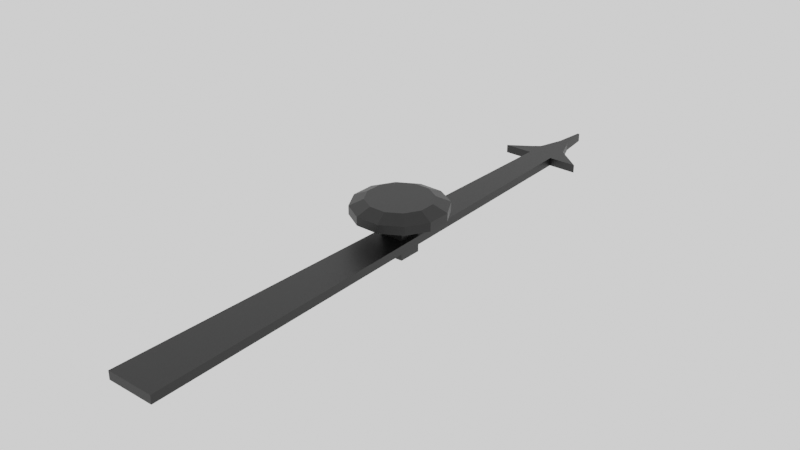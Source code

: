 # Source: aiguille.blend  (saved by Blender 2.91.10; exported with 4.5.12 LTS)
import bpy
from mathutils import Matrix  # noqa: F401  (used for matrix-valued properties, if any)

bpy.ops.wm.read_factory_settings(use_empty=True)
scene = bpy.context.scene
scene.name = 'Scene'

# ---- collections
col_collection = bpy.data.collections.new('Collection'); scene.collection.children.link(col_collection)

# ---- materials (node trees are filled in below, after node groups)
mat_material_001 = bpy.data.materials.new('Material.001')
mat_material_001.use_transparent_shadow = False

# ---- material node trees
mat_material_001.use_nodes = True; mat_material_001.node_tree.nodes.clear()
_N = mat_material_001.node_tree.nodes; _L = mat_material_001.node_tree.links
n0 = _N.new('ShaderNodeBsdfPrincipled'); n0.name = 'Principled BSDF'; n0.location = (10, 300)
n0.distribution = 'GGX'
n0.subsurface_method = 'BURLEY'
n0.inputs[0].default_value = (0.0, 0.0, 0.0, 1.0)
n0.inputs[3].default_value = 1.45
n0.inputs[27].default_value = (0.0, 0.0, 0.0, 1.0)
n0.inputs[28].default_value = 1.0
n1 = _N.new('ShaderNodeOutputMaterial'); n1.name = 'Material Output'; n1.location = (300, 300)
_L.new(n0.outputs[0], n1.inputs[0])
n1.is_active_output = True

# ---- world
world_world = bpy.data.worlds.new('World'); scene.world = world_world
world_world.use_nodes = True; world_world.node_tree.nodes.clear()
_N = world_world.node_tree.nodes; _L = world_world.node_tree.links
n0 = _N.new('ShaderNodeOutputWorld'); n0.name = 'World Output'; n0.location = (300, 300)
n1 = _N.new('ShaderNodeBackground'); n1.name = 'Background'; n1.location = (10, 300)
n1.inputs[0].default_value = (1.0, 1.0, 1.0, 1.0)
_L.new(n1.outputs[0], n0.inputs[0])
n0.is_active_output = True
world_world.color = (0.05088, 0.05088, 0.05088)
world_world.use_sun_shadow = False
world_world.sun_shadow_jitter_overblur = 0.0

# ---- lights
light_point = bpy.data.lights.new('Point', 'POINT')
light_point.transmission_factor = 0.0
light_point.shadow_soft_size = 0.25
light_point.shadow_maximum_resolution = 0.006
light_point.use_absolute_resolution = True

# ---- meshes
me_cylinder_004 = bpy.data.meshes.new('Cylinder.004')
me_cylinder_004.from_pydata([(-5.892, -1.177, 0.4846), (-5.531, -1.177, 0.4846), (-5.218, -1.357, 0.4846), (-5.037, -1.67, 0.4846), (-5.037, -2.032, 0.4846), (-5.218, -2.345, 0.4846), (-5.531, -2.525, 0.4846), (-5.892, -2.525, 0.4846), (-6.205, -2.345, 0.4846), (-6.386, -2.032, 0.4846), (-6.386, -1.67, 0.4846), (-6.205, -1.357, 0.4846), (-5.892, -2.032, 0.4846), (-5.531, -2.032, 0.4846), (-5.892, -1.67, 0.4846), (-5.531, -1.67, 0.4846), (-5.97, -0.8851, 0.353), (-5.453, -0.8851, 0.353), (-5.004, -1.144, 0.353), (-4.746, -1.592, 0.353), (-4.746, -2.11, 0.353), (-5.004, -2.558, 0.353), (-5.453, -2.817, 0.353), (-5.97, -2.817, 0.353), (-6.419, -2.558, 0.353), (-6.677, -2.11, 0.353), (-6.677, -1.592, 0.353), (-6.419, -1.144, 0.353), (-5.453, -1.592, -0.7141), (-5.97, -2.11, -0.7141), (-5.97, -0.8851, 0.1675), (-5.453, -0.8851, 0.1675), (-5.004, -1.144, 0.1675), (-4.746, -1.592, 0.1675), (-4.746, -2.11, 0.1675), (-5.004, -2.558, 0.1675), (-5.453, -2.817, 0.1675), (-5.97, -2.817, 0.1675), (-6.419, -2.558, 0.1675), (-6.677, -2.11, 0.1675), (-6.677, -1.592, 0.1675), (-6.419, -1.144, 0.1675), (-5.97, -2.11, 0.1675), (-5.453, -2.11, 0.1675), (-5.97, -1.592, 0.1675), (-5.453, -1.592, 0.1675), (-5.453, -2.11, -0.7141), (-5.97, -1.592, -0.7141)], [], [(13, 6, 5, 4), (9, 8, 7, 12), (12, 7, 6, 13), (14, 12, 13, 15), (10, 9, 12, 14), (15, 13, 4, 3), (0, 14, 15, 1), (11, 10, 14, 0), (1, 15, 3, 2), (22, 23, 37, 36), (25, 26, 40, 39), (18, 19, 33, 32), (21, 22, 36, 35), (24, 25, 39, 38), (17, 18, 32, 31), (27, 16, 30, 41), (20, 21, 35, 34), (23, 24, 38, 37), (10, 11, 27, 26), (0, 1, 17, 16), (7, 8, 24, 23), (4, 5, 21, 20), (11, 0, 16, 27), (1, 2, 18, 17), (8, 9, 25, 24), (5, 6, 22, 21), (2, 3, 19, 18), (9, 10, 26, 25), (6, 7, 23, 22), (3, 4, 20, 19), (43, 34, 35, 36), (39, 42, 37, 38), (42, 43, 36, 37), (43, 42, 29, 46), (40, 44, 42, 39), (45, 33, 34, 43), (30, 31, 45, 44), (41, 30, 44, 40), (31, 32, 33, 45), (19, 20, 34, 33), (26, 27, 41, 40), (16, 17, 31, 30), (47, 28, 46, 29), (44, 45, 28, 47), (42, 44, 47, 29), (45, 43, 46, 28)])
_uv = me_cylinder_004.uv_layers.new(name='UVMap')
_uv.uv.foreach_set('vector', [0.7939, 0.1739, 0.75, 0.01, 0.87, 0.04215, 0.9578, 0.13, 0.51, 0.25, 0.5422, 0.13, 0.63, 0.04215, 0.6739, 0.2061, 0.6739, 0.2061, 0.63, 0.04215, 0.75, 0.01, 0.7939, 0.1739, 0.7061, 0.3261, 0.6739, 0.2061, 0.7939, 0.1739, 0.8261, 0.2939, 0.5422, 0.37, 0.51, 0.25, 0.6739, 0.2061, 0.7061, 0.3261, 0.8261, 0.2939, 0.7939, 0.1739, 0.9578, 0.13, 0.99, 0.25, 0.75, 0.49, 0.7061, 0.3261, 0.8261, 0.2939, 0.87, 0.4578, 0.63, 0.4578, 0.5422, 0.37, 0.7061, 0.3261, 0.75, 0.49, 0.87, 0.4578, 0.8261, 0.2939, 0.99, 0.25, 0.9578, 0.37, 0.75, 0.01, 0.63, 0.04215, 0.63, 0.04215, 0.75, 0.01, 0.51, 0.25, 0.5422, 0.37, 0.5422, 0.37, 0.51, 0.25, 0.9578, 0.37, 0.99, 0.25, 0.99, 0.25, 0.9578, 0.37, 0.87, 0.04215, 0.75, 0.01, 0.75, 0.01, 0.87, 0.04215, 0.5422, 0.13, 0.51, 0.25, 0.51, 0.25, 0.5422, 0.13, 0.87, 0.4578, 0.9578, 0.37, 0.9578, 0.37, 0.87, 0.4578, 0.63, 0.4578, 0.75, 0.49, 0.75, 0.49, 0.63, 0.4578, 0.9578, 0.13, 0.87, 0.04215, 0.87, 0.04215, 0.9578, 0.13, 0.63, 0.04215, 0.5422, 0.13, 0.5422, 0.13, 0.63, 0.04215, 0.5422, 0.37, 0.63, 0.4578, 0.63, 0.4578, 0.5422, 0.37, 0.75, 0.49, 0.87, 0.4578, 0.87, 0.4578, 0.75, 0.49, 0.63, 0.04215, 0.5422, 0.13, 0.5422, 0.13, 0.63, 0.04215, 0.9578, 0.13, 0.87, 0.04215, 0.87, 0.04215, 0.9578, 0.13, 0.63, 0.4578, 0.75, 0.49, 0.75, 0.49, 0.63, 0.4578, 0.87, 0.4578, 0.9578, 0.37, 0.9578, 0.37, 0.87, 0.4578, 0.5422, 0.13, 0.51, 0.25, 0.51, 0.25, 0.5422, 0.13, 0.87, 0.04215, 0.75, 0.01, 0.75, 0.01, 0.87, 0.04215, 0.9578, 0.37, 0.99, 0.25, 0.99, 0.25, 0.9578, 0.37, 0.51, 0.25, 0.5422, 0.37, 0.5422, 0.37, 0.51, 0.25, 0.75, 0.01, 0.63, 0.04215, 0.63, 0.04215, 0.75, 0.01, 0.99, 0.25, 0.9578, 0.13, 0.9578, 0.13, 0.99, 0.25, 0.7939, 0.1739, 0.9578, 0.13, 0.87, 0.04215, 0.75, 0.01, 0.51, 0.25, 0.6739, 0.2061, 0.63, 0.04215, 0.5422, 0.13, 0.6739, 0.2061, 0.7939, 0.1739, 0.75, 0.01, 0.63, 0.04215, 0.7939, 0.1739, 0.6739, 0.2061, 0.6739, 0.2061, 0.7939, 0.1739, 0.5422, 0.37, 0.7061, 0.3261, 0.6739, 0.2061, 0.51, 0.25, 0.8261, 0.2939, 0.99, 0.25, 0.9578, 0.13, 0.7939, 0.1739, 0.75, 0.49, 0.87, 0.4578, 0.8261, 0.2939, 0.7061, 0.3261, 0.63, 0.4578, 0.75, 0.49, 0.7061, 0.3261, 0.5422, 0.37, 0.87, 0.4578, 0.9578, 0.37, 0.99, 0.25, 0.8261, 0.2939, 0.99, 0.25, 0.9578, 0.13, 0.9578, 0.13, 0.99, 0.25, 0.5422, 0.37, 0.63, 0.4578, 0.63, 0.4578, 0.5422, 0.37, 0.75, 0.49, 0.87, 0.4578, 0.87, 0.4578, 0.75, 0.49, 0.7061, 0.3261, 0.8261, 0.2939, 0.7939, 0.1739, 0.6739, 0.2061, 0.7061, 0.3261, 0.8261, 0.2939, 0.8261, 0.2939, 0.7061, 0.3261, 0.6739, 0.2061, 0.7061, 0.3261, 0.7061, 0.3261, 0.6739, 0.2061, 0.8261, 0.2939, 0.7939, 0.1739, 0.7939, 0.1739, 0.8261, 0.2939])
me_cylinder_004.materials.append(mat_material_001)
me_cylinder_004.use_remesh_fix_poles = True
me_cylinder_004.use_remesh_preserve_attributes = False
me_cylinder_004.use_mirror_vertex_groups = False
me_cylinder_004.update()
me_cube = bpy.data.meshes.new('Cube')
me_cube.from_pydata([(-64.52, -0.2817, -0.5129), (-64.52, -0.2817, -0.4489), (-63.62, 1.718, -0.5129), (-63.62, 1.718, -0.4489), (-60.77, -0.2817, -0.5129), (-60.77, -0.2817, -0.4489), (-61.62, 1.718, -0.5129), (-61.62, 1.718, -0.4489), (-65.88, 1.718, -0.4489), (-65.88, 1.718, -0.5129), (-59.37, 1.718, -0.5129), (-59.37, 1.718, -0.4489), (-64.21, 1.772, -0.4489), (-64.21, 1.772, -0.5129), (-60.78, 1.772, -0.5129), (-60.78, 1.772, -0.4489), (-63.59, 1.796, -0.4489), (-63.59, 1.796, -0.5129), (-61.45, 1.796, -0.5129), (-61.45, 1.796, -0.4489), (-62.97, 1.89, -0.4489), (-62.97, 1.89, -0.5129), (-62.24, 1.89, -0.5129), (-62.24, 1.89, -0.4489), (-62.68, 2.002, -0.4489), (-62.68, 2.002, -0.5129), (-62.52, 2.002, -0.5129), (-62.52, 2.002, -0.4489)], [], [(0, 1, 3, 2), (3, 7, 11, 8), (6, 7, 5, 4), (4, 5, 1, 0), (2, 6, 4, 0), (7, 3, 1, 5), (8, 11, 15, 12), (2, 3, 8, 9), (7, 6, 10, 11), (6, 2, 9, 10), (15, 14, 18, 19), (9, 8, 12, 13), (11, 10, 14, 15), (10, 9, 13, 14), (16, 19, 23, 20), (14, 13, 17, 18), (12, 15, 19, 16), (13, 12, 16, 17), (20, 23, 27, 24), (17, 16, 20, 21), (19, 18, 22, 23), (18, 17, 21, 22), (25, 24, 27, 26), (21, 20, 24, 25), (23, 22, 26, 27), (22, 21, 25, 26)])
_uv = me_cube.uv_layers.new(name='UVMap')
_uv.uv.foreach_set('vector', [0.375, 0.0, 0.625, 0.0, 0.625, 0.25, 0.375, 0.25, 0.875, 0.5, 0.625, 0.5, 0.625, 0.5, 0.875, 0.5, 0.375, 0.5, 0.625, 0.5, 0.625, 0.75, 0.375, 0.75, 0.375, 0.75, 0.625, 0.75, 0.625, 1.0, 0.375, 1.0, 0.125, 0.5, 0.375, 0.5, 0.375, 0.75, 0.125, 0.75, 0.625, 0.5, 0.875, 0.5, 0.875, 0.75, 0.625, 0.75, 0.875, 0.5, 0.625, 0.5, 0.625, 0.5, 0.875, 0.5, 0.375, 0.25, 0.625, 0.25, 0.625, 0.25, 0.375, 0.25, 0.625, 0.5, 0.375, 0.5, 0.375, 0.5, 0.625, 0.5, 0.375, 0.5, 0.125, 0.5, 0.125, 0.5, 0.375, 0.5, 0.625, 0.5, 0.375, 0.5, 0.375, 0.5, 0.625, 0.5, 0.375, 0.25, 0.625, 0.25, 0.625, 0.25, 0.375, 0.25, 0.625, 0.5, 0.375, 0.5, 0.375, 0.5, 0.625, 0.5, 0.375, 0.5, 0.125, 0.5, 0.125, 0.5, 0.375, 0.5, 0.875, 0.5, 0.625, 0.5, 0.625, 0.5, 0.875, 0.5, 0.375, 0.5, 0.125, 0.5, 0.125, 0.5, 0.375, 0.5, 0.875, 0.5, 0.625, 0.5, 0.625, 0.5, 0.875, 0.5, 0.375, 0.25, 0.625, 0.25, 0.625, 0.25, 0.375, 0.25, 0.875, 0.5, 0.625, 0.5, 0.625, 0.5, 0.875, 0.5, 0.375, 0.25, 0.625, 0.25, 0.625, 0.25, 0.375, 0.25, 0.625, 0.5, 0.375, 0.5, 0.375, 0.5, 0.625, 0.5, 0.375, 0.5, 0.125, 0.5, 0.125, 0.5, 0.375, 0.5, 0.375, 0.25, 0.625, 0.25, 0.625, 0.5, 0.375, 0.5, 0.375, 0.25, 0.625, 0.25, 0.625, 0.25, 0.375, 0.25, 0.625, 0.5, 0.375, 0.5, 0.375, 0.5, 0.625, 0.5, 0.375, 0.5, 0.125, 0.5, 0.125, 0.5, 0.375, 0.5])
me_cube.materials.append(mat_material_001)
me_cube.use_remesh_fix_poles = True
me_cube.use_remesh_preserve_attributes = False
me_cube.use_mirror_vertex_groups = False
me_cube.update()

# ---- objects
ob_cylinder = bpy.data.objects.new('Cylinder', me_cylinder_004)
ob_fleche = bpy.data.objects.new('fleche', me_cube)
ob_point = bpy.data.objects.new('Point', light_point)

# ---- transforms, parenting, visibility, modifiers, constraints
ob_cylinder.location = (2.0, -0.829, 0.0)
ob_cylinder.scale = (0.35, 0.35, 0.35)
ob_cylinder.lineart.crease_threshold = 0.0
ob_fleche.location = (6.071, -3.214, 0.3525)
ob_fleche.scale = (0.09691, 2.021, 1.0)
ob_fleche.lineart.crease_threshold = 0.0
ob_point.location = (-0.08844, -1.155, -0.5114)
ob_point.lineart.crease_threshold = 0.0

# ---- collection membership
col_collection.objects.link(ob_cylinder)
col_collection.objects.link(ob_fleche)
col_collection.objects.link(ob_point)

# ---- scene / render settings (as saved in the file)
scene.frame_start = 1; scene.frame_end = 250; scene.frame_set(1)
scene.render.engine = 'BLENDER_EEVEE_NEXT'
scene.cycles.use_denoising = False
scene.cycles.samples = 128
scene.cycles.sampling_pattern = 'TABULATED_SOBOL'
scene.cycles.use_adaptive_sampling = False
scene.cycles.use_light_tree = False
scene.view_settings.view_transform = 'Filmic'
bpy.context.view_layer.update()

# ---- added for rendering (the .blend has no active camera): camera
cam_auto = bpy.data.cameras.new('AutoCamera')
cam_auto.lens = 50.0
cam_auto.sensor_width = 36.0
cam_auto.clip_end = 1000.0
ob_auto_camera = bpy.data.objects.new('AutoCamera', cam_auto)
scene.collection.objects.link(ob_auto_camera)
ob_auto_camera.location = (4.33491, -6.67641, 3.42699)
ob_auto_camera.rotation_euler = (1.09748, -7.21219e-08, 0.694738)
scene.camera = ob_auto_camera
bpy.context.view_layer.update()
